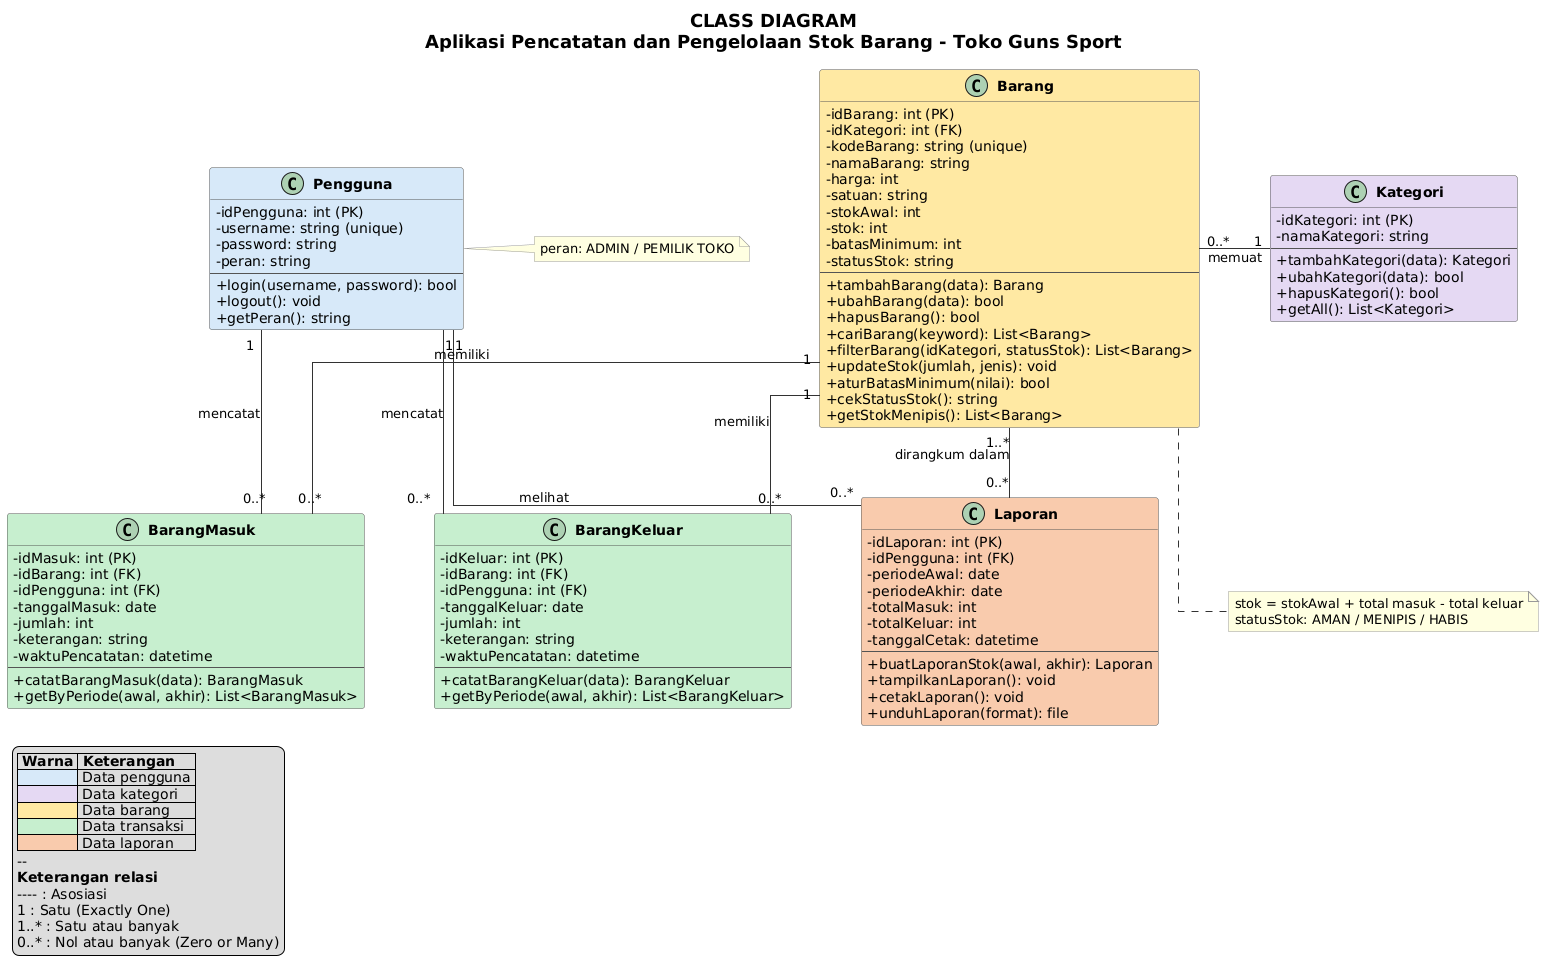

The diagram above was rendered by PlantUML. Its source (embedded in the PNG):
@startuml
title CLASS DIAGRAM\nAplikasi Pencatatan dan Pengelolaan Stok Barang - Toko Guns Sport

skinparam shadowing false
skinparam classAttributeIconSize 0
skinparam ArrowColor #333333
skinparam ClassBorderColor #555555
skinparam ClassFontStyle bold
skinparam NoteBackgroundColor #FFFFE0
skinparam NoteBorderColor #999999
skinparam titleFontSize 18
skinparam linetype ortho
skinparam nodesep 70
skinparam ranksep 70
hide empty members

class Pengguna #D6E9F8 {
  - idPengguna: int (PK)
  - username: string (unique)
  - password: string
  - peran: string
  --
  + login(username, password): bool
  + logout(): void
  + getPeran(): string
}

class Barang #FFE8A3 {
  - idBarang: int (PK)
  - idKategori: int (FK)
  - kodeBarang: string (unique)
  - namaBarang: string
  - harga: int
  - satuan: string
  - stokAwal: int
  - stok: int
  - batasMinimum: int
  - statusStok: string
  --
  + tambahBarang(data): Barang
  + ubahBarang(data): bool
  + hapusBarang(): bool
  + cariBarang(keyword): List<Barang>
  + filterBarang(idKategori, statusStok): List<Barang>
  + updateStok(jumlah, jenis): void
  + aturBatasMinimum(nilai): bool
  + cekStatusStok(): string
  + getStokMenipis(): List<Barang>
}

class Kategori #E4D9F3 {
  - idKategori: int (PK)
  - namaKategori: string
  --
  + tambahKategori(data): Kategori
  + ubahKategori(data): bool
  + hapusKategori(): bool
  + getAll(): List<Kategori>
}

class BarangMasuk #C6EFCE {
  - idMasuk: int (PK)
  - idBarang: int (FK)
  - idPengguna: int (FK)
  - tanggalMasuk: date
  - jumlah: int
  - keterangan: string
  - waktuPencatatan: datetime
  --
  + catatBarangMasuk(data): BarangMasuk
  + getByPeriode(awal, akhir): List<BarangMasuk>
}

class BarangKeluar #C6EFCE {
  - idKeluar: int (PK)
  - idBarang: int (FK)
  - idPengguna: int (FK)
  - tanggalKeluar: date
  - jumlah: int
  - keterangan: string
  - waktuPencatatan: datetime
  --
  + catatBarangKeluar(data): BarangKeluar
  + getByPeriode(awal, akhir): List<BarangKeluar>
}

class Laporan #F8CBAD {
  - idLaporan: int (PK)
  - idPengguna: int (FK)
  - periodeAwal: date
  - periodeAkhir: date
  - totalMasuk: int
  - totalKeluar: int
  - tanggalCetak: datetime
  --
  + buatLaporanStok(awal, akhir): Laporan
  + tampilkanLaporan(): void
  + cetakLaporan(): void
  + unduhLaporan(format): file
}

' ---- Baris atas: Pengguna (kiri), Barang (tengah), Kategori (kanan) ----
Pengguna -[hidden]right- Barang
Barang "0..*" -right- "1" Kategori : memuat

' ---- Baris bawah: transaksi dan laporan ----
BarangMasuk -[hidden]right- BarangKeluar
BarangKeluar -[hidden]right- Laporan

Pengguna "1" -down- "0..*" BarangMasuk : mencatat
Pengguna "1" -down- "0..*" BarangKeluar : mencatat
Pengguna "1" -down- "0..*" Laporan : melihat
Barang "1" -down- "0..*" BarangMasuk : memiliki
Barang "1" -down- "0..*" BarangKeluar : memiliki
Barang "1..*" -down- "0..*" Laporan : dirangkum dalam

note right of Pengguna
  peran: ADMIN / PEMILIK TOKO
end note

note bottom of Barang
  stok = stokAwal + total masuk - total keluar
  statusStok: AMAN / MENIPIS / HABIS
end note

legend bottom left
  |= Warna |= Keterangan |
  |<#D6E9F8>    | Data pengguna |
  |<#E4D9F3>    | Data kategori |
  |<#FFE8A3>    | Data barang |
  |<#C6EFCE>    | Data transaksi |
  |<#F8CBAD>    | Data laporan |
  --
  <b>Keterangan relasi</b>
  ---- : Asosiasi
  1 : Satu (Exactly One)
  1..* : Satu atau banyak
  0..* : Nol atau banyak (Zero or Many)
endlegend
@enduml